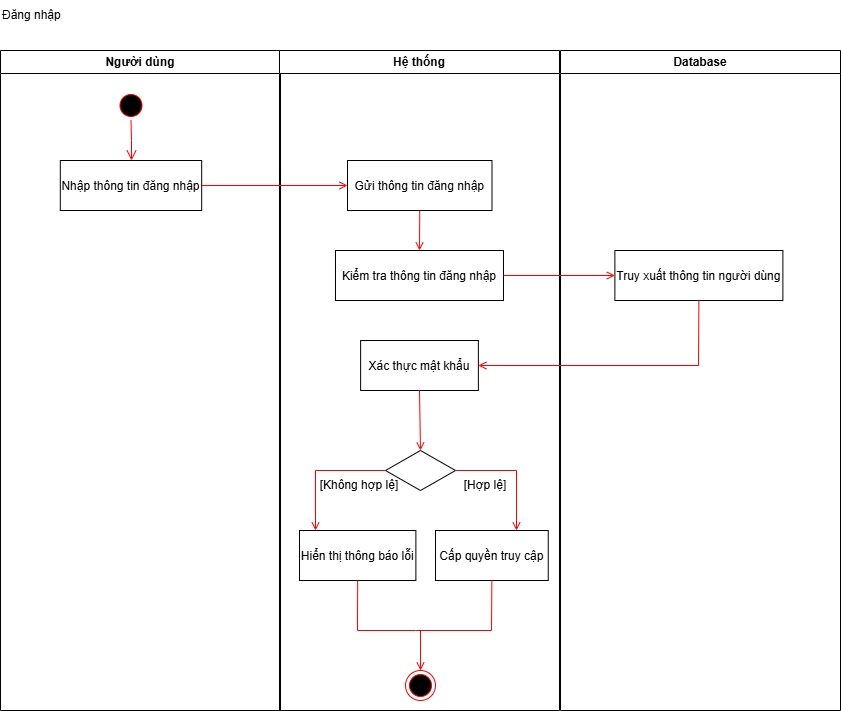

The diagram above was exported from draw.io. Its source (the exported page's mxGraphModel, read from the mxfile embedded in the PNG):
<mxGraphModel dx="2056" dy="726" grid="0" gridSize="10" guides="1" tooltips="1" connect="1" arrows="1" fold="1" page="0" pageScale="1" pageWidth="850" pageHeight="1100" background="#FFFFFF" math="0" shadow="0">
  <root>
    <mxCell id="0" />
    <mxCell id="1" parent="0" />
    <mxCell id="C2zrldypAYtE8g4xwt1p-856" value="Người dùng" style="swimlane;whiteSpace=wrap;startSize=23;" vertex="1" parent="1">
      <mxGeometry x="165" y="800" width="280" height="660" as="geometry" />
    </mxCell>
    <mxCell id="C2zrldypAYtE8g4xwt1p-857" value="" style="ellipse;shape=startState;fillColor=#000000;strokeColor=#ff0000;" vertex="1" parent="C2zrldypAYtE8g4xwt1p-856">
      <mxGeometry x="115.5" y="40" width="30" height="30" as="geometry" />
    </mxCell>
    <mxCell id="C2zrldypAYtE8g4xwt1p-858" value="" style="edgeStyle=elbowEdgeStyle;elbow=horizontal;verticalAlign=bottom;endArrow=open;endSize=8;strokeColor=#FF0000;endFill=1;rounded=0" edge="1" parent="C2zrldypAYtE8g4xwt1p-856" source="C2zrldypAYtE8g4xwt1p-857" target="C2zrldypAYtE8g4xwt1p-859">
      <mxGeometry x="100" y="40" as="geometry">
        <mxPoint x="115" y="110" as="targetPoint" />
      </mxGeometry>
    </mxCell>
    <mxCell id="C2zrldypAYtE8g4xwt1p-859" value="Nhập thông tin đăng nhập" style="" vertex="1" parent="C2zrldypAYtE8g4xwt1p-856">
      <mxGeometry x="59.8" y="110" width="141.38" height="50" as="geometry" />
    </mxCell>
    <mxCell id="C2zrldypAYtE8g4xwt1p-860" value="Hệ thống" style="swimlane;whiteSpace=wrap" vertex="1" parent="1">
      <mxGeometry x="444" y="800" width="280" height="660" as="geometry" />
    </mxCell>
    <mxCell id="C2zrldypAYtE8g4xwt1p-861" value="Gửi thông tin đăng nhập" style="" vertex="1" parent="C2zrldypAYtE8g4xwt1p-860">
      <mxGeometry x="68" y="110" width="144.5" height="50" as="geometry" />
    </mxCell>
    <mxCell id="C2zrldypAYtE8g4xwt1p-862" value="Kiểm tra thông tin đăng nhập" style="" vertex="1" parent="C2zrldypAYtE8g4xwt1p-860">
      <mxGeometry x="56" y="200" width="168" height="50" as="geometry" />
    </mxCell>
    <mxCell id="C2zrldypAYtE8g4xwt1p-863" value="" style="ellipse;shape=endState;fillColor=#000000;strokeColor=#ff0000" vertex="1" parent="C2zrldypAYtE8g4xwt1p-860">
      <mxGeometry x="126" y="620" width="30" height="30" as="geometry" />
    </mxCell>
    <mxCell id="C2zrldypAYtE8g4xwt1p-864" value="" style="endArrow=open;strokeColor=#FF0000;endFill=1;rounded=0;" edge="1" parent="C2zrldypAYtE8g4xwt1p-860" target="C2zrldypAYtE8g4xwt1p-863">
      <mxGeometry relative="1" as="geometry">
        <mxPoint x="141" y="580" as="sourcePoint" />
      </mxGeometry>
    </mxCell>
    <mxCell id="C2zrldypAYtE8g4xwt1p-865" value="" style="endArrow=open;strokeColor=#FF0000;endFill=1;rounded=0;exitX=0.5;exitY=1;exitDx=0;exitDy=0;entryX=0.5;entryY=0;entryDx=0;entryDy=0;" edge="1" parent="C2zrldypAYtE8g4xwt1p-860" source="C2zrldypAYtE8g4xwt1p-861" target="C2zrldypAYtE8g4xwt1p-862">
      <mxGeometry relative="1" as="geometry">
        <mxPoint x="-69" y="145" as="sourcePoint" />
        <mxPoint x="78" y="145" as="targetPoint" />
      </mxGeometry>
    </mxCell>
    <mxCell id="C2zrldypAYtE8g4xwt1p-866" value="Xác thực mật khẩu" style="" vertex="1" parent="C2zrldypAYtE8g4xwt1p-860">
      <mxGeometry x="81.11999999999999" y="290" width="117.75" height="50" as="geometry" />
    </mxCell>
    <mxCell id="C2zrldypAYtE8g4xwt1p-867" value="" style="rhombus;whiteSpace=wrap;html=1;" vertex="1" parent="C2zrldypAYtE8g4xwt1p-860">
      <mxGeometry x="106" y="400" width="70" height="40" as="geometry" />
    </mxCell>
    <mxCell id="C2zrldypAYtE8g4xwt1p-868" value="" style="endArrow=open;strokeColor=#FF0000;endFill=1;rounded=0;exitX=0.5;exitY=1;exitDx=0;exitDy=0;entryX=0.5;entryY=0;entryDx=0;entryDy=0;" edge="1" parent="C2zrldypAYtE8g4xwt1p-860" source="C2zrldypAYtE8g4xwt1p-866" target="C2zrldypAYtE8g4xwt1p-867">
      <mxGeometry relative="1" as="geometry">
        <mxPoint x="234" y="235" as="sourcePoint" />
        <mxPoint x="344" y="235" as="targetPoint" />
      </mxGeometry>
    </mxCell>
    <mxCell id="C2zrldypAYtE8g4xwt1p-869" value="" style="endArrow=open;strokeColor=#FF0000;endFill=1;rounded=0;" edge="1" parent="C2zrldypAYtE8g4xwt1p-860">
      <mxGeometry relative="1" as="geometry">
        <mxPoint x="176" y="420" as="sourcePoint" />
        <mxPoint x="237" y="480" as="targetPoint" />
        <Array as="points">
          <mxPoint x="237" y="420" />
        </Array>
      </mxGeometry>
    </mxCell>
    <mxCell id="C2zrldypAYtE8g4xwt1p-870" value="" style="endArrow=open;strokeColor=#FF0000;endFill=1;rounded=0;" edge="1" parent="C2zrldypAYtE8g4xwt1p-860">
      <mxGeometry relative="1" as="geometry">
        <mxPoint x="106" y="420" as="sourcePoint" />
        <mxPoint x="36" y="480" as="targetPoint" />
        <Array as="points">
          <mxPoint x="36" y="420" />
        </Array>
      </mxGeometry>
    </mxCell>
    <mxCell id="C2zrldypAYtE8g4xwt1p-871" value="[Hợp lệ]" style="text;html=1;align=center;verticalAlign=middle;whiteSpace=wrap;rounded=0;" vertex="1" parent="C2zrldypAYtE8g4xwt1p-860">
      <mxGeometry x="176" y="420" width="60" height="30" as="geometry" />
    </mxCell>
    <mxCell id="C2zrldypAYtE8g4xwt1p-872" value="[Không hợp lệ]" style="text;html=1;align=center;verticalAlign=middle;whiteSpace=wrap;rounded=0;" vertex="1" parent="C2zrldypAYtE8g4xwt1p-860">
      <mxGeometry x="35" y="420" width="90" height="30" as="geometry" />
    </mxCell>
    <mxCell id="C2zrldypAYtE8g4xwt1p-873" value="Cấp quyền truy cập" style="" vertex="1" parent="C2zrldypAYtE8g4xwt1p-860">
      <mxGeometry x="156" y="480" width="112.75" height="50" as="geometry" />
    </mxCell>
    <mxCell id="C2zrldypAYtE8g4xwt1p-874" value="Hiển thị thông báo lỗi" style="" vertex="1" parent="C2zrldypAYtE8g4xwt1p-860">
      <mxGeometry x="20" y="480" width="116.38" height="50" as="geometry" />
    </mxCell>
    <mxCell id="C2zrldypAYtE8g4xwt1p-875" value="" style="endArrow=none;strokeColor=#FF0000;endFill=0;rounded=0;exitX=0.5;exitY=1;exitDx=0;exitDy=0;entryX=0.5;entryY=1;entryDx=0;entryDy=0;" edge="1" parent="C2zrldypAYtE8g4xwt1p-860" source="C2zrldypAYtE8g4xwt1p-874" target="C2zrldypAYtE8g4xwt1p-873">
      <mxGeometry relative="1" as="geometry">
        <mxPoint x="106.00499999999988" y="530" as="sourcePoint" />
        <mxPoint x="106.25999999999999" y="570" as="targetPoint" />
        <Array as="points">
          <mxPoint x="78" y="580" />
          <mxPoint x="136" y="580" />
          <mxPoint x="212" y="580" />
        </Array>
      </mxGeometry>
    </mxCell>
    <mxCell id="C2zrldypAYtE8g4xwt1p-876" value="Database" style="swimlane;whiteSpace=wrap" vertex="1" parent="1">
      <mxGeometry x="725" y="800" width="280" height="660" as="geometry" />
    </mxCell>
    <mxCell id="C2zrldypAYtE8g4xwt1p-877" value="Truy xuất thông tin người dùng" style="" vertex="1" parent="C2zrldypAYtE8g4xwt1p-876">
      <mxGeometry x="54.38" y="200" width="168" height="50" as="geometry" />
    </mxCell>
    <mxCell id="C2zrldypAYtE8g4xwt1p-878" value="" style="endArrow=open;strokeColor=#FF0000;endFill=1;rounded=0" edge="1" parent="1" source="C2zrldypAYtE8g4xwt1p-859" target="C2zrldypAYtE8g4xwt1p-861">
      <mxGeometry relative="1" as="geometry" />
    </mxCell>
    <mxCell id="C2zrldypAYtE8g4xwt1p-879" value="Đăng nhập" style="text;html=1;align=left;verticalAlign=middle;whiteSpace=wrap;rounded=0;" vertex="1" parent="1">
      <mxGeometry x="165" y="750" width="105.5" height="30" as="geometry" />
    </mxCell>
    <mxCell id="C2zrldypAYtE8g4xwt1p-880" value="" style="endArrow=open;strokeColor=#FF0000;endFill=1;rounded=0;exitX=1;exitY=0.5;exitDx=0;exitDy=0;entryX=0;entryY=0.5;entryDx=0;entryDy=0;" edge="1" parent="1" source="C2zrldypAYtE8g4xwt1p-862" target="C2zrldypAYtE8g4xwt1p-877">
      <mxGeometry relative="1" as="geometry">
        <mxPoint x="595" y="970" as="sourcePoint" />
        <mxPoint x="595" y="1030" as="targetPoint" />
      </mxGeometry>
    </mxCell>
    <mxCell id="C2zrldypAYtE8g4xwt1p-881" value="" style="endArrow=open;strokeColor=#FF0000;endFill=1;rounded=0;exitX=0.5;exitY=1;exitDx=0;exitDy=0;entryX=1;entryY=0.5;entryDx=0;entryDy=0;" edge="1" parent="1" source="C2zrldypAYtE8g4xwt1p-877" target="C2zrldypAYtE8g4xwt1p-866">
      <mxGeometry relative="1" as="geometry">
        <mxPoint x="837" y="1170" as="sourcePoint" />
        <mxPoint x="949" y="1170" as="targetPoint" />
        <Array as="points">
          <mxPoint x="863" y="1115" />
        </Array>
      </mxGeometry>
    </mxCell>
  </root>
</mxGraphModel>